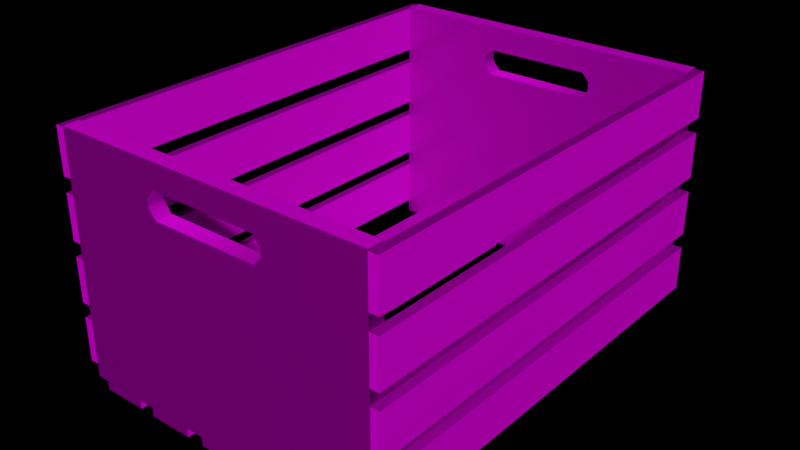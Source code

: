 # Source: Wooden_Crate_01.blend  (saved by Blender 2.92.15; exported with 4.5.12 LTS)
import bpy
from mathutils import Matrix  # noqa: F401  (used for matrix-valued properties, if any)

bpy.ops.wm.read_factory_settings(use_empty=True)
scene = bpy.context.scene
scene.name = 'Scene'

# ---- collections
col_collection = bpy.data.collections.new('Collection'); scene.collection.children.link(col_collection)

# ---- images (referenced by path relative to the original .blend; pixels are not part of the script)
import os
ASSET_DIR = os.environ.get("B2B_ASSET_DIR", "")  # directory of the original .blend (textures are referenced by path, not embedded)
HERE = os.path.dirname(os.path.abspath(__file__))  # packed textures are extracted next to this script under _unpacked/

def load_image(name, relpath, width, height, colorspace="sRGB"):
    """Load a texture the original file referenced (path relative to the .blend, or extracted next to this script)."""
    p = next((c for c in (os.path.join(HERE, relpath), os.path.join(ASSET_DIR, relpath)) if relpath and os.path.exists(c)), "")
    if p:
        img = bpy.data.images.load(p, check_existing=True)
        img.name = name
    else:  # same state as the original file: an image datablock whose file is absent (Cycles renders it pink)
        img = bpy.data.images.new(name, width, height)
        img.source = "FILE"
        img.filepath = "//" + (relpath or name)
    img.colorspace_settings.name = colorspace
    return img
img_diffuse_png = load_image('Diffuse.png', 'Diffuse.png', 1024, 1024, 'sRGB')
img_ao_png = load_image('AO.png', 'AO.png', 1024, 1024, 'Non-Color')
img_normal_png = load_image('Normal.png', 'Normal.png', 1024, 1024, 'Non-Color')
img_bake = load_image('Bake', 'Roughness.png', 1024, 1024, 'Non-Color')

# ---- materials (node trees are filled in below, after node groups)
mat_material_002 = bpy.data.materials.new('Material.002')
mat_material_002.use_transparent_shadow = False

# ---- node groups
ng_auto_smooth = bpy.data.node_groups.new('Auto Smooth', 'GeometryNodeTree')
_s = ng_auto_smooth.interface.new_socket(name='Geometry', in_out='OUTPUT', socket_type='NodeSocketGeometry')
_s = ng_auto_smooth.interface.new_socket(name='Geometry', in_out='INPUT', socket_type='NodeSocketGeometry')
_s = ng_auto_smooth.interface.new_socket(name='Angle', in_out='INPUT', socket_type='NodeSocketFloat')
_s.subtype = 'ANGLE'
_s.min_value = 0.0
_s.max_value = 3.142
ng_auto_smooth.is_modifier = True
_N = ng_auto_smooth.nodes; _L = ng_auto_smooth.links
n0 = _N.new('NodeGroupOutput'); n0.name = 'Group Output'; n0.location = (480, -100)
n1 = _N.new('NodeGroupInput'); n1.name = 'Group Input'; n1.location = (-420, -300)
n2 = _N.new('NodeGroupInput'); n2.name = 'Group Input.001'; n2.location = (-60, -100)
n3 = _N.new('GeometryNodeSetShadeSmooth'); n3.name = 'Set Shade Smooth'; n3.location = (120, -100)
n3.domain = 'EDGE'
n4 = _N.new('GeometryNodeSetShadeSmooth'); n4.name = 'Set Shade Smooth.001'; n4.location = (300, -100)
n5 = _N.new('GeometryNodeInputMeshEdgeAngle'); n5.name = 'Edge Angle'; n5.location = (-420, -220)
n6 = _N.new('GeometryNodeInputEdgeSmooth'); n6.name = 'Is Edge Smooth'; n6.location = (-60, -160)
n7 = _N.new('GeometryNodeInputShadeSmooth'); n7.name = 'Is Face Smooth'; n7.location = (-240, -340)
n8 = _N.new('FunctionNodeBooleanMath'); n8.name = 'Boolean Math'; n8.location = (-60, -220)
n9 = _N.new('FunctionNodeCompare'); n9.name = 'Compare'; n9.location = (-240, -180)
n9.operation = 'LESS_EQUAL'
_L.new(n5.outputs[0], n9.inputs[0])
_L.new(n4.outputs[0], n0.inputs[0])
_L.new(n1.outputs[1], n9.inputs[1])
_L.new(n9.outputs[0], n8.inputs[0])
_L.new(n7.outputs[0], n8.inputs[1])
_L.new(n2.outputs[0], n3.inputs[0])
_L.new(n6.outputs[0], n3.inputs[1])
_L.new(n3.outputs[0], n4.inputs[0])
_L.new(n8.outputs[0], n3.inputs[2])
n0.is_active_output = True

# ---- material node trees
mat_material_002.use_nodes = True; mat_material_002.node_tree.nodes.clear()
_N = mat_material_002.node_tree.nodes; _L = mat_material_002.node_tree.links
n0 = _N.new('ShaderNodeOutputMaterial'); n0.name = 'Material Output'; n0.location = (504, 300)
n1 = _N.new('ShaderNodeBsdfPrincipled'); n1.name = 'Principled BSDF'; n1.location = (214, 300)
n1.distribution = 'GGX'
n1.subsurface_method = 'BURLEY'
n1.inputs[3].default_value = 1.45
n1.inputs[27].default_value = (0.0, 0.0, 0.0, 1.0)
n1.inputs[28].default_value = 1.0
n2 = _N.new('ShaderNodeTexImage'); n2.name = 'Image Texture.001'; n2.location = (-642, 17)
n2.image = img_diffuse_png
n3 = _N.new('ShaderNodeTexImage'); n3.name = 'Image Texture'; n3.location = (-683, 266)
n3.image = img_ao_png
n4 = _N.new('ShaderNodeTexImage'); n4.name = 'Image Texture.002'; n4.location = (-363, -307)
n4.image = img_normal_png
n5 = _N.new('ShaderNodeNormalMap'); n5.name = 'Normal Map'; n5.location = (-16, -238)
n5.inputs[0].default_value = 0.4
n6 = _N.new('ShaderNodeTexImage'); n6.name = 'Image Texture.003'; n6.location = (-770, -289)
n6.image = img_bake
n7 = _N.new('ShaderNodeMix'); n7.name = 'Mix'; n7.location = (-161, 256)
n7.data_type = 'RGBA'
n7.blend_type = 'MULTIPLY'
_L.new(n1.outputs[0], n0.inputs[0])
_L.new(n2.outputs[0], n7.inputs[6])
_L.new(n4.outputs[0], n5.inputs[1])
_L.new(n6.outputs[0], n1.inputs[2])
_L.new(n5.outputs[0], n1.inputs[5])
_L.new(n7.outputs[2], n1.inputs[0])
_L.new(n3.outputs[0], n7.inputs[7])
n0.is_active_output = True

# ---- world
world_world = bpy.data.worlds.new('World'); scene.world = world_world
world_world.use_nodes = True; world_world.node_tree.nodes.clear()
_N = world_world.node_tree.nodes; _L = world_world.node_tree.links
n0 = _N.new('ShaderNodeOutputWorld'); n0.name = 'World Output'; n0.location = (300, 300)
n0.is_active_output = True
world_world.color = (0.05088, 0.05088, 0.05088)
world_world.use_sun_shadow = False
world_world.sun_shadow_jitter_overblur = 0.0

# ---- meshes
me_plane_005 = bpy.data.meshes.new('Plane.005')
me_plane_005.from_pydata([(0.6776, 0.9364, 1.03), (0.6776, 0.9364, 0.8416), (0.6776, -0.9364, 1.03), (0.6776, -0.9364, 0.8416), (0.7141, 0.9364, 0.8416), (0.7141, 0.9364, 1.03), (0.7141, -0.9364, 0.8416), (0.7141, -0.9364, 1.03), (0.6776, 0.9364, 0.7798), (0.6776, 0.9364, 0.5915), (0.6776, -0.9364, 0.7798), (0.6776, -0.9364, 0.5915), (0.7141, 0.9364, 0.5915), (0.7141, 0.9364, 0.7798), (0.7141, -0.9364, 0.5915), (0.7141, -0.9364, 0.7798), (0.6776, 0.9364, 0.5297), (0.6776, 0.9364, 0.3414), (0.6776, -0.9364, 0.5297), (0.6776, -0.9364, 0.3414), (0.7141, 0.9364, 0.3414), (0.7141, 0.9364, 0.5297), (0.7141, -0.9364, 0.3414), (0.7141, -0.9364, 0.5297), (0.6776, 0.9364, 0.2796), (0.6776, 0.9364, 0.09139), (0.6776, -0.9364, 0.2796), (0.6776, -0.9364, 0.09139), (0.7141, 0.9364, 0.09139), (0.7141, 0.9364, 0.2796), (0.7141, -0.9364, 0.09139), (0.7141, -0.9364, 0.2796), (0.6278, 0.9364, 0.03649), (0.4395, 0.9364, 0.03649), (0.6278, -0.9364, 0.03649), (0.4395, -0.9364, 0.03649), (0.4395, 0.9364, 0.0), (0.6278, 0.9364, 0.0), (0.4395, -0.9364, 0.0), (0.6278, -0.9364, 0.0), (0.3727, 0.9364, 0.03649), (0.1844, 0.9364, 0.03649), (0.3727, -0.9364, 0.03649), (0.1844, -0.9364, 0.03649), (0.1844, 0.9364, 0.0), (0.3727, 0.9364, 0.0), (0.1844, -0.9364, 0.0), (0.3727, -0.9364, 0.0), (-0.6624, 0.9364, 1.03), (-0.6624, 0.9364, 0.8416), (-0.6624, -0.9364, 1.03), (-0.6624, -0.9364, 0.8416), (-0.6989, 0.9364, 0.8416), (-0.6989, 0.9364, 1.03), (-0.6989, -0.9364, 0.8416), (-0.6989, -0.9364, 1.03), (-0.6624, 0.9364, 0.7798), (-0.6624, 0.9364, 0.5915), (-0.6624, -0.9364, 0.7798), (-0.6624, -0.9364, 0.5915), (-0.6989, 0.9364, 0.5915), (-0.6989, 0.9364, 0.7798), (-0.6989, -0.9364, 0.5915), (-0.6989, -0.9364, 0.7798), (-0.6624, 0.9364, 0.5297), (-0.6624, 0.9364, 0.3414), (-0.6624, -0.9364, 0.5297), (-0.6624, -0.9364, 0.3414), (-0.6989, 0.9364, 0.3414), (-0.6989, 0.9364, 0.5297), (-0.6989, -0.9364, 0.3414), (-0.6989, -0.9364, 0.5297), (-0.6624, 0.9364, 0.2796), (-0.6624, 0.9364, 0.09139), (-0.6624, -0.9364, 0.2796), (-0.6624, -0.9364, 0.09139), (-0.6989, 0.9364, 0.09139), (-0.6989, 0.9364, 0.2796), (-0.6989, -0.9364, 0.09139), (-0.6989, -0.9364, 0.2796), (-0.6126, 0.9364, 0.03649), (-0.4243, 0.9364, 0.03649), (-0.6126, -0.9364, 0.03649), (-0.4243, -0.9364, 0.03649), (-0.4243, 0.9364, 0.0), (-0.6126, 0.9364, 0.0), (-0.4243, -0.9364, 0.0), (-0.6126, -0.9364, 0.0), (-0.3575, 0.9364, 0.03649), (-0.1692, 0.9364, 0.03649), (-0.3575, -0.9364, 0.03649), (-0.1692, -0.9364, 0.03649), (-0.1692, 0.9364, 0.0), (-0.3575, 0.9364, 0.0), (-0.1692, -0.9364, 0.0), (-0.3575, -0.9364, 0.0), (0.09413, 0.9364, 0.03649), (-0.09413, 0.9364, 0.03649), (0.09413, -0.9364, 0.03649), (-0.09413, -0.9364, 0.03649), (-0.09413, 0.9364, 0.0), (0.09413, 0.9364, 0.0), (-0.09413, -0.9364, 0.0), (0.09413, -0.9364, 0.0), (-0.6624, 0.9364, 0.03649), (0.6776, 0.9364, 0.03649), (-0.6624, 0.9364, 1.036), (0.6776, 0.9364, 1.036), (-0.2157, 0.9364, 0.03649), (0.2309, 0.9364, 0.03649), (0.2309, 0.9364, 1.036), (-0.2157, 0.9364, 1.036), (-0.2465, 0.9364, 0.8627), (-0.2465, 0.9364, 0.8982), (0.2617, 0.9364, 0.8982), (0.2617, 0.9364, 0.8627), (-0.6624, 0.9364, 0.8272), (-0.6624, 0.9364, 0.9337), (0.6776, 0.9364, 0.9337), (0.6776, 0.9364, 0.8272), (-0.2157, 0.9364, 0.9337), (-0.2157, 0.9364, 0.8272), (0.2309, 0.9364, 0.8272), (0.2309, 0.9364, 0.9337), (-0.6624, 0.9364, 0.8982), (-0.6624, 0.9364, 0.8627), (0.6776, 0.9364, 0.8627), (0.6776, 0.9364, 0.8982), (-0.6624, 0.8715, 0.8982), (-0.2465, 0.8715, 0.8982), (0.2309, 0.8715, 0.03649), (0.6776, 0.8715, 0.03649), (0.6776, 0.8715, 0.8627), (0.6776, 0.8715, 0.8982), (-0.2157, 0.8715, 1.036), (-0.6624, 0.8715, 1.036), (-0.6624, 0.8715, 0.03649), (-0.2157, 0.8715, 0.03649), (0.6776, 0.8715, 1.036), (0.2309, 0.8715, 1.036), (-0.6624, 0.8715, 0.9337), (0.2617, 0.8715, 0.8627), (0.2617, 0.8715, 0.8982), (0.6776, 0.8715, 0.8272), (-0.2465, 0.8715, 0.8627), (0.2309, 0.8715, 0.8272), (-0.2157, 0.8715, 0.9337), (-0.6624, 0.8715, 0.8627), (0.2309, 0.8715, 0.9337), (-0.2157, 0.8715, 0.8272), (-0.6624, 0.8715, 0.8272), (0.6776, 0.8715, 0.9337), (-0.6624, -0.9364, 0.03649), (0.6776, -0.9364, 0.03649), (-0.6624, -0.9364, 1.036), (0.6776, -0.9364, 1.036), (-0.2157, -0.9364, 0.03649), (0.2309, -0.9364, 0.03649), (0.2309, -0.9364, 1.036), (-0.2157, -0.9364, 1.036), (-0.2465, -0.9364, 0.8627), (-0.2465, -0.9364, 0.8982), (0.2617, -0.9364, 0.8982), (0.2617, -0.9364, 0.8627), (-0.6624, -0.9364, 0.8272), (-0.6624, -0.9364, 0.9337), (0.6776, -0.9364, 0.9337), (0.6776, -0.9364, 0.8272), (-0.2157, -0.9364, 0.9337), (-0.2157, -0.9364, 0.8272), (0.2309, -0.9364, 0.8272), (0.2309, -0.9364, 0.9337), (-0.6624, -0.9364, 0.8982), (-0.6624, -0.9364, 0.8627), (0.6776, -0.9364, 0.8627), (0.6776, -0.9364, 0.8982), (-0.6624, -0.8715, 0.8982), (-0.2465, -0.8715, 0.8982), (0.2309, -0.8715, 0.03649), (0.6776, -0.8715, 0.03649), (0.6776, -0.8715, 0.8627), (0.6776, -0.8715, 0.8982), (-0.2157, -0.8715, 1.036), (-0.6624, -0.8715, 1.036), (-0.6624, -0.8715, 0.03649), (-0.2157, -0.8715, 0.03649), (0.6776, -0.8715, 1.036), (0.2309, -0.8715, 1.036), (-0.6624, -0.8715, 0.9337), (0.2617, -0.8715, 0.8627), (0.2617, -0.8715, 0.8982), (0.6776, -0.8715, 0.8272), (-0.2465, -0.8715, 0.8627), (0.2309, -0.8715, 0.8272), (-0.2157, -0.8715, 0.9337), (-0.6624, -0.8715, 0.8627), (0.2309, -0.8715, 0.9337), (-0.2157, -0.8715, 0.8272), (-0.6624, -0.8715, 0.8272), (0.6776, -0.8715, 0.9337)], [], [(1, 3, 2, 0), (4, 5, 7, 6), (0, 2, 7, 5), (1, 0, 5, 4), (3, 1, 4, 6), (2, 3, 6, 7), (9, 11, 10, 8), (12, 13, 15, 14), (8, 10, 15, 13), (9, 8, 13, 12), (11, 9, 12, 14), (10, 11, 14, 15), (17, 19, 18, 16), (20, 21, 23, 22), (16, 18, 23, 21), (17, 16, 21, 20), (19, 17, 20, 22), (18, 19, 22, 23), (25, 27, 26, 24), (28, 29, 31, 30), (24, 26, 31, 29), (25, 24, 29, 28), (27, 25, 28, 30), (26, 27, 30, 31), (33, 35, 34, 32), (36, 37, 39, 38), (32, 34, 39, 37), (33, 32, 37, 36), (35, 33, 36, 38), (34, 35, 38, 39), (41, 43, 42, 40), (44, 45, 47, 46), (40, 42, 47, 45), (41, 40, 45, 44), (43, 41, 44, 46), (42, 43, 46, 47), (49, 48, 50, 51), (52, 54, 55, 53), (48, 53, 55, 50), (49, 52, 53, 48), (51, 54, 52, 49), (50, 55, 54, 51), (57, 56, 58, 59), (60, 62, 63, 61), (56, 61, 63, 58), (57, 60, 61, 56), (59, 62, 60, 57), (58, 63, 62, 59), (65, 64, 66, 67), (68, 70, 71, 69), (64, 69, 71, 66), (65, 68, 69, 64), (67, 70, 68, 65), (66, 71, 70, 67), (73, 72, 74, 75), (76, 78, 79, 77), (72, 77, 79, 74), (73, 76, 77, 72), (75, 78, 76, 73), (74, 79, 78, 75), (81, 80, 82, 83), (84, 86, 87, 85), (80, 85, 87, 82), (81, 84, 85, 80), (83, 86, 84, 81), (82, 87, 86, 83), (89, 88, 90, 91), (92, 94, 95, 93), (88, 93, 95, 90), (89, 92, 93, 88), (91, 94, 92, 89), (90, 95, 94, 91), (97, 99, 98, 96), (100, 101, 103, 102), (96, 98, 103, 101), (97, 96, 101, 100), (99, 97, 100, 102), (98, 99, 102, 103), (109, 122, 119, 105), (123, 110, 107, 118), (108, 121, 122, 109), (118, 127, 114, 123), (117, 106, 111, 120), (120, 111, 110, 123), (112, 121, 116, 125), (126, 119, 122, 115), (104, 116, 121, 108), (127, 126, 115, 114), (120, 113, 124, 117), (113, 112, 125, 124), (130, 131, 143, 145), (148, 151, 138, 139), (137, 130, 145, 149), (151, 148, 142, 133), (140, 146, 134, 135), (146, 148, 139, 134), (144, 147, 150, 149), (132, 141, 145, 143), (136, 137, 149, 150), (133, 142, 141, 132), (146, 140, 128, 129), (129, 128, 147, 144), (115, 122, 145, 141), (107, 110, 139, 138), (113, 120, 146, 129), (106, 117, 140, 135), (110, 111, 134, 139), (125, 116, 150, 147), (117, 124, 128, 140), (109, 105, 131, 130), (124, 125, 147, 128), (114, 115, 141, 142), (127, 118, 151, 133), (126, 127, 133, 132), (123, 114, 142, 148), (118, 107, 138, 151), (111, 106, 135, 134), (120, 123, 148, 146), (119, 126, 132, 143), (104, 108, 137, 136), (121, 112, 144, 149), (105, 119, 143, 131), (112, 113, 129, 144), (116, 104, 136, 150), (108, 109, 130, 137), (122, 121, 149, 145), (157, 153, 167, 170), (171, 166, 155, 158), (156, 157, 170, 169), (166, 171, 162, 175), (165, 168, 159, 154), (168, 171, 158, 159), (160, 173, 164, 169), (174, 163, 170, 167), (152, 156, 169, 164), (175, 162, 163, 174), (168, 165, 172, 161), (161, 172, 173, 160), (178, 193, 191, 179), (196, 187, 186, 199), (185, 197, 193, 178), (199, 181, 190, 196), (188, 183, 182, 194), (194, 182, 187, 196), (192, 197, 198, 195), (180, 191, 193, 189), (184, 198, 197, 185), (181, 180, 189, 190), (194, 177, 176, 188), (177, 192, 195, 176), (163, 189, 193, 170), (155, 186, 187, 158), (161, 177, 194, 168), (154, 183, 188, 165), (158, 187, 182, 159), (173, 195, 198, 164), (165, 188, 176, 172), (157, 178, 179, 153), (172, 176, 195, 173), (162, 190, 189, 163), (175, 181, 199, 166), (174, 180, 181, 175), (171, 196, 190, 162), (166, 199, 186, 155), (159, 182, 183, 154), (168, 194, 196, 171), (167, 191, 180, 174), (152, 184, 185, 156), (169, 197, 192, 160), (153, 179, 191, 167), (160, 192, 177, 161), (164, 198, 184, 152), (156, 185, 178, 157), (170, 193, 197, 169)])
me_plane_005.polygons.foreach_set('use_smooth', [True] * 174)
_uv = me_plane_005.uv_layers.new(name='UVMap.001')
_uv.uv.foreach_set('vector', [0.7253, 0.6663, 0.7253, 0.3416, 0.758, 0.3416, 0.758, 0.6663, 0.1697, 0.8175, 0.1371, 0.8175, 0.1371, 0.4927, 0.1697, 0.4927, 0.8193, 0.00559, 0.8193, 0.3304, 0.813, 0.3304, 0.813, 0.00559, 0.6878, 0.6775, 0.6878, 0.7102, 0.6815, 0.7102, 0.6815, 0.6775, 0.2778, 0.8175, 0.2778, 0.4927, 0.2841, 0.4927, 0.2841, 0.8175, 0.734, 0.7102, 0.734, 0.6775, 0.7404, 0.6775, 0.7404, 0.7102, 0.55, 0.6663, 0.55, 0.3416, 0.5827, 0.3416, 0.5827, 0.6663, 0.8018, 0.6663, 0.7692, 0.6663, 0.7692, 0.3416, 0.8018, 0.3416, 0.8368, 0.00559, 0.8368, 0.3304, 0.8305, 0.3304, 0.8305, 0.00559, 0.7754, 0.6775, 0.7754, 0.7102, 0.7691, 0.7102, 0.7691, 0.6775, 0.8655, 0.3304, 0.8655, 0.00559, 0.8719, 0.00559, 0.8719, 0.3304, 0.7139, 0.7978, 0.7139, 0.7652, 0.7202, 0.7652, 0.7202, 0.7978, 0.6377, 0.6663, 0.6377, 0.3416, 0.6703, 0.3416, 0.6703, 0.6663, 0.03824, 0.8175, 0.00559, 0.8175, 0.00559, 0.4927, 0.03824, 0.4927, 0.3367, 0.4927, 0.3367, 0.8175, 0.3303, 0.8175, 0.3303, 0.4927, 0.7579, 0.7213, 0.7579, 0.754, 0.7515, 0.754, 0.7515, 0.7213, 0.883, 0.3304, 0.883, 0.00559, 0.8894, 0.00559, 0.8894, 0.3304, 0.7489, 0.7978, 0.7489, 0.7652, 0.7553, 0.7652, 0.7553, 0.7978, 0.04942, 0.8175, 0.04942, 0.4927, 0.08207, 0.4927, 0.08207, 0.8175, 0.2666, 0.8175, 0.234, 0.8175, 0.234, 0.4927, 0.2666, 0.4927, 0.8719, 0.3416, 0.8719, 0.6663, 0.8655, 0.6663, 0.8655, 0.3416, 0.7229, 0.6775, 0.7229, 0.7102, 0.7165, 0.7102, 0.7165, 0.6775, 0.2953, 0.8175, 0.2953, 0.4927, 0.3016, 0.4927, 0.3016, 0.8175, 0.6614, 0.754, 0.6614, 0.7213, 0.6677, 0.7213, 0.6677, 0.754, 0.5389, 0.3416, 0.5389, 0.6663, 0.5062, 0.6663, 0.5062, 0.3416, 0.5062, 0.00559, 0.5389, 0.00559, 0.5389, 0.3304, 0.5062, 0.3304, 0.9881, 0.3304, 0.9881, 0.00559, 0.9944, 0.00559, 0.9944, 0.3304, 0.6789, 0.754, 0.6789, 0.7213, 0.6852, 0.7213, 0.6852, 0.754, 0.9706, 0.3304, 0.9706, 0.00559, 0.9769, 0.00559, 0.9769, 0.3304, 0.6789, 0.7978, 0.6789, 0.7652, 0.6852, 0.7652, 0.6852, 0.7978, 0.6265, 0.00559, 0.6265, 0.3304, 0.5939, 0.3304, 0.5939, 0.00559, 0.4624, 0.00559, 0.495, 0.00559, 0.495, 0.3304, 0.4624, 0.3304, 0.9531, 0.6663, 0.9531, 0.3416, 0.9594, 0.3416, 0.9594, 0.6663, 0.7165, 0.754, 0.7165, 0.7213, 0.7229, 0.7213, 0.7229, 0.754, 0.9356, 0.6663, 0.9356, 0.3416, 0.9419, 0.3416, 0.9419, 0.6663, 0.6614, 0.7978, 0.6614, 0.7652, 0.6677, 0.7652, 0.6677, 0.7978, 0.2228, 0.8175, 0.1902, 0.8175, 0.1902, 0.4927, 0.2228, 0.4927, 0.7253, 0.3304, 0.7253, 0.00559, 0.758, 0.00559, 0.758, 0.3304, 0.8305, 0.3416, 0.8368, 0.3416, 0.8368, 0.6663, 0.8305, 0.6663, 0.699, 0.6775, 0.7054, 0.6775, 0.7054, 0.7102, 0.699, 0.7102, 0.8543, 0.6663, 0.848, 0.6663, 0.848, 0.3416, 0.8543, 0.3416, 0.6502, 0.7102, 0.6439, 0.7102, 0.6439, 0.6775, 0.6502, 0.6775, 0.7142, 0.6663, 0.6815, 0.6663, 0.6815, 0.3416, 0.7142, 0.3416, 0.5939, 0.6663, 0.5939, 0.3416, 0.6265, 0.3416, 0.6265, 0.6663, 0.883, 0.3416, 0.8894, 0.3416, 0.8894, 0.6663, 0.883, 0.6663, 0.7866, 0.6775, 0.7929, 0.6775, 0.7929, 0.7102, 0.7866, 0.7102, 0.8543, 0.3304, 0.848, 0.3304, 0.848, 0.00559, 0.8543, 0.00559, 0.7728, 0.7978, 0.7664, 0.7978, 0.7664, 0.7652, 0.7728, 0.7652, 0.7142, 0.3304, 0.6815, 0.3304, 0.6815, 0.00559, 0.7142, 0.00559, 0.6377, 0.3304, 0.6377, 0.00559, 0.6703, 0.00559, 0.6703, 0.3304, 0.3478, 0.4927, 0.3542, 0.4927, 0.3542, 0.8175, 0.3478, 0.8175, 0.7691, 0.7213, 0.7754, 0.7213, 0.7754, 0.754, 0.7691, 0.754, 0.3192, 0.8175, 0.3128, 0.8175, 0.3128, 0.4927, 0.3192, 0.4927, 0.6502, 0.7978, 0.6439, 0.7978, 0.6439, 0.7652, 0.6502, 0.7652, 0.1259, 0.8175, 0.09325, 0.8175, 0.09325, 0.4927, 0.1259, 0.4927, 0.7692, 0.3304, 0.7692, 0.00559, 0.8018, 0.00559, 0.8018, 0.3304, 0.9005, 0.00559, 0.9069, 0.00559, 0.9069, 0.3304, 0.9005, 0.3304, 0.6614, 0.6775, 0.6677, 0.6775, 0.6677, 0.7102, 0.6614, 0.7102, 0.8193, 0.6663, 0.813, 0.6663, 0.813, 0.3416, 0.8193, 0.3416, 0.6502, 0.754, 0.6439, 0.754, 0.6439, 0.7213, 0.6502, 0.7213, 0.55, 0.00559, 0.5827, 0.00559, 0.5827, 0.3304, 0.55, 0.3304, 0.495, 0.3416, 0.495, 0.6663, 0.4624, 0.6663, 0.4624, 0.3416, 0.918, 0.3416, 0.9244, 0.3416, 0.9244, 0.6663, 0.918, 0.6663, 0.7515, 0.6775, 0.7579, 0.6775, 0.7579, 0.7102, 0.7515, 0.7102, 0.918, 0.00559, 0.9244, 0.00559, 0.9244, 0.3304, 0.918, 0.3304, 0.7866, 0.7213, 0.7929, 0.7213, 0.7929, 0.754, 0.7866, 0.754, 0.4185, 0.00559, 0.4512, 0.00559, 0.4512, 0.3304, 0.4185, 0.3304, 0.4074, 0.3416, 0.4074, 0.6663, 0.3747, 0.6663, 0.3747, 0.3416, 0.9706, 0.3416, 0.9769, 0.3416, 0.9769, 0.6663, 0.9706, 0.6663, 0.734, 0.7213, 0.7404, 0.7213, 0.7404, 0.754, 0.734, 0.754, 0.9005, 0.3416, 0.9069, 0.3416, 0.9069, 0.6663, 0.9005, 0.6663, 0.6964, 0.7652, 0.7027, 0.7652, 0.7027, 0.7978, 0.6964, 0.7978, 0.4512, 0.3416, 0.4512, 0.6663, 0.4185, 0.6663, 0.4185, 0.3416, 0.3747, 0.00559, 0.4074, 0.00559, 0.4074, 0.3304, 0.3747, 0.3304, 0.9356, 0.3304, 0.9356, 0.00559, 0.9419, 0.00559, 0.9419, 0.3304, 0.6964, 0.754, 0.6964, 0.7213, 0.7027, 0.7213, 0.7027, 0.754, 0.9531, 0.3304, 0.9531, 0.00559, 0.9594, 0.00559, 0.9594, 0.3304, 0.7314, 0.7978, 0.7314, 0.7652, 0.7378, 0.7652, 0.7378, 0.7978, 0.3635, 0.3266, 0.2264, 0.3266, 0.2264, 0.2491, 0.3635, 0.2491, 0.208, 0.3266, 0.1902, 0.3266, 0.1902, 0.2491, 0.208, 0.2491, 0.3635, 0.4041, 0.2264, 0.4041, 0.2264, 0.3266, 0.3635, 0.3266, 0.208, 0.2491, 0.2141, 0.2491, 0.2141, 0.3213, 0.208, 0.3266, 0.208, 0.4815, 0.1902, 0.4815, 0.1902, 0.4041, 0.208, 0.4041, 0.208, 0.4041, 0.1902, 0.4041, 0.1902, 0.3266, 0.208, 0.3266, 0.2203, 0.4094, 0.2264, 0.4041, 0.2264, 0.4815, 0.2203, 0.4815, 0.2203, 0.2491, 0.2264, 0.2491, 0.2264, 0.3266, 0.2203, 0.3213, 0.3635, 0.4815, 0.2264, 0.4815, 0.2264, 0.4041, 0.3635, 0.4041, 0.2141, 0.2491, 0.2203, 0.2491, 0.2203, 0.3213, 0.2141, 0.3213, 0.208, 0.4041, 0.2141, 0.4094, 0.2141, 0.4815, 0.208, 0.4815, 0.2141, 0.4094, 0.2203, 0.4094, 0.2203, 0.4815, 0.2141, 0.4815, 0.179, 0.4041, 0.179, 0.4815, 0.04186, 0.4815, 0.04186, 0.4041, 0.02339, 0.4041, 0.02339, 0.4815, 0.00559, 0.4815, 0.00559, 0.4041, 0.179, 0.3266, 0.179, 0.4041, 0.04186, 0.4041, 0.04186, 0.3266, 0.02339, 0.4815, 0.02339, 0.4041, 0.02954, 0.4094, 0.02954, 0.4815, 0.02339, 0.2491, 0.02339, 0.3266, 0.00559, 0.3266, 0.00559, 0.2491, 0.02339, 0.3266, 0.02339, 0.4041, 0.00559, 0.4041, 0.00559, 0.3266, 0.0357, 0.3213, 0.0357, 0.2491, 0.04186, 0.2491, 0.04186, 0.3266, 0.0357, 0.4815, 0.0357, 0.4094, 0.04186, 0.4041, 0.04186, 0.4815, 0.179, 0.2491, 0.179, 0.3266, 0.04186, 0.3266, 0.04186, 0.2491, 0.02954, 0.4815, 0.02954, 0.4094, 0.0357, 0.4094, 0.0357, 0.4815, 0.02339, 0.3266, 0.02339, 0.2491, 0.02954, 0.2491, 0.02954, 0.3213, 0.02954, 0.3213, 0.02954, 0.2491, 0.0357, 0.2491, 0.0357, 0.3213, 0.5766, 0.7723, 0.5766, 0.7661, 0.5878, 0.7661, 0.5878, 0.7723, 0.4533, 0.6775, 0.4533, 0.755, 0.442, 0.755, 0.442, 0.6775, 0.6103, 0.7785, 0.6103, 0.7846, 0.599, 0.7846, 0.599, 0.7785, 0.4869, 0.8509, 0.4869, 0.8331, 0.4981, 0.8331, 0.4981, 0.8509, 0.4533, 0.755, 0.4533, 0.8324, 0.442, 0.8324, 0.442, 0.755, 0.4869, 0.8208, 0.4869, 0.8146, 0.4981, 0.8146, 0.4981, 0.8208, 0.4869, 0.8331, 0.4869, 0.8269, 0.4981, 0.8269, 0.4981, 0.8331, 0.386, 0.8324, 0.386, 0.9099, 0.3747, 0.9099, 0.3747, 0.8324, 0.4869, 0.8269, 0.4869, 0.8208, 0.4981, 0.8208, 0.4981, 0.8269, 0.5766, 0.7785, 0.5766, 0.7723, 0.5878, 0.7723, 0.5878, 0.7785, 0.543, 0.8269, 0.543, 0.8331, 0.5317, 0.8331, 0.5317, 0.8269, 0.543, 0.8208, 0.543, 0.8269, 0.5317, 0.8269, 0.5317, 0.8208, 0.5766, 0.7846, 0.5766, 0.7785, 0.5878, 0.7785, 0.5878, 0.7846, 0.543, 0.8331, 0.543, 0.8509, 0.5317, 0.8509, 0.5317, 0.8331, 0.4533, 0.8324, 0.4533, 0.9099, 0.442, 0.9099, 0.442, 0.8324, 0.5542, 0.755, 0.5542, 0.6775, 0.5654, 0.6775, 0.5654, 0.755, 0.543, 0.8146, 0.543, 0.8208, 0.5317, 0.8208, 0.5317, 0.8146, 0.386, 0.6775, 0.386, 0.755, 0.3747, 0.755, 0.3747, 0.6775, 0.6103, 0.7661, 0.6103, 0.7723, 0.599, 0.7723, 0.599, 0.7661, 0.543, 0.6775, 0.543, 0.8146, 0.5317, 0.8146, 0.5317, 0.6775, 0.6103, 0.7723, 0.6103, 0.7785, 0.599, 0.7785, 0.599, 0.7723, 0.4869, 0.8146, 0.4869, 0.6775, 0.4981, 0.6775, 0.4981, 0.8146, 0.386, 0.755, 0.386, 0.8324, 0.3747, 0.8324, 0.3747, 0.755, 0.599, 0.755, 0.599, 0.6775, 0.6103, 0.6775, 0.6103, 0.755, 0.3635, 0.1605, 0.3635, 0.238, 0.2264, 0.238, 0.2264, 0.1605, 0.208, 0.1605, 0.208, 0.238, 0.1902, 0.238, 0.1902, 0.1605, 0.3635, 0.08305, 0.3635, 0.1605, 0.2264, 0.1605, 0.2264, 0.08305, 0.208, 0.238, 0.208, 0.1605, 0.2141, 0.1658, 0.2141, 0.238, 0.208, 0.00559, 0.208, 0.08305, 0.1902, 0.08305, 0.1902, 0.00559, 0.208, 0.08305, 0.208, 0.1605, 0.1902, 0.1605, 0.1902, 0.08305, 0.2203, 0.07771, 0.2203, 0.00559, 0.2264, 0.00559, 0.2264, 0.08305, 0.2203, 0.238, 0.2203, 0.1658, 0.2264, 0.1605, 0.2264, 0.238, 0.3635, 0.00559, 0.3635, 0.08305, 0.2264, 0.08305, 0.2264, 0.00559, 0.2141, 0.238, 0.2141, 0.1658, 0.2203, 0.1658, 0.2203, 0.238, 0.208, 0.08305, 0.208, 0.00559, 0.2141, 0.00559, 0.2141, 0.07771, 0.2141, 0.07771, 0.2141, 0.00559, 0.2203, 0.00559, 0.2203, 0.07771, 0.179, 0.08305, 0.04186, 0.08305, 0.04186, 0.00559, 0.179, 0.00559, 0.02339, 0.08305, 0.00559, 0.08305, 0.00559, 0.00559, 0.02339, 0.00559, 0.179, 0.1605, 0.04186, 0.1605, 0.04186, 0.08305, 0.179, 0.08305, 0.02339, 0.00559, 0.02954, 0.00559, 0.02954, 0.07771, 0.02339, 0.08305, 0.02339, 0.238, 0.00559, 0.238, 0.00559, 0.1605, 0.02339, 0.1605, 0.02339, 0.1605, 0.00559, 0.1605, 0.00559, 0.08305, 0.02339, 0.08305, 0.0357, 0.1658, 0.04186, 0.1605, 0.04186, 0.238, 0.0357, 0.238, 0.0357, 0.00559, 0.04186, 0.00559, 0.04186, 0.08305, 0.0357, 0.07771, 0.179, 0.238, 0.04186, 0.238, 0.04186, 0.1605, 0.179, 0.1605, 0.02954, 0.00559, 0.0357, 0.00559, 0.0357, 0.07771, 0.02954, 0.07771, 0.02339, 0.1605, 0.02954, 0.1658, 0.02954, 0.238, 0.02339, 0.238, 0.02954, 0.1658, 0.0357, 0.1658, 0.0357, 0.238, 0.02954, 0.238, 0.5654, 0.7723, 0.5542, 0.7723, 0.5542, 0.7661, 0.5654, 0.7661, 0.4196, 0.6775, 0.4308, 0.6775, 0.4308, 0.755, 0.4196, 0.755, 0.6215, 0.7785, 0.6327, 0.7785, 0.6327, 0.7846, 0.6215, 0.7846, 0.5206, 0.8509, 0.5093, 0.8509, 0.5093, 0.8331, 0.5206, 0.8331, 0.4196, 0.755, 0.4308, 0.755, 0.4308, 0.8324, 0.4196, 0.8324, 0.5206, 0.8208, 0.5093, 0.8208, 0.5093, 0.8146, 0.5206, 0.8146, 0.5206, 0.8331, 0.5093, 0.8331, 0.5093, 0.8269, 0.5206, 0.8269, 0.3972, 0.8324, 0.4084, 0.8324, 0.4084, 0.9099, 0.3972, 0.9099, 0.5206, 0.8269, 0.5093, 0.8269, 0.5093, 0.8208, 0.5206, 0.8208, 0.5654, 0.7785, 0.5542, 0.7785, 0.5542, 0.7723, 0.5654, 0.7723, 0.4644, 0.8269, 0.4757, 0.8269, 0.4757, 0.8331, 0.4644, 0.8331, 0.4644, 0.8208, 0.4757, 0.8208, 0.4757, 0.8269, 0.4644, 0.8269, 0.5654, 0.7846, 0.5542, 0.7846, 0.5542, 0.7785, 0.5654, 0.7785, 0.4644, 0.8331, 0.4757, 0.8331, 0.4757, 0.8509, 0.4644, 0.8509, 0.4196, 0.8324, 0.4308, 0.8324, 0.4308, 0.9099, 0.4196, 0.9099, 0.5878, 0.755, 0.5766, 0.755, 0.5766, 0.6775, 0.5878, 0.6775, 0.4644, 0.8146, 0.4757, 0.8146, 0.4757, 0.8208, 0.4644, 0.8208, 0.3972, 0.6775, 0.4084, 0.6775, 0.4084, 0.755, 0.3972, 0.755, 0.6215, 0.7661, 0.6327, 0.7661, 0.6327, 0.7723, 0.6215, 0.7723, 0.4644, 0.6775, 0.4757, 0.6775, 0.4757, 0.8146, 0.4644, 0.8146, 0.6215, 0.7723, 0.6327, 0.7723, 0.6327, 0.7785, 0.6215, 0.7785, 0.5206, 0.8146, 0.5093, 0.8146, 0.5093, 0.6775, 0.5206, 0.6775, 0.3972, 0.755, 0.4084, 0.755, 0.4084, 0.8324, 0.3972, 0.8324, 0.6327, 0.755, 0.6215, 0.755, 0.6215, 0.6775, 0.6327, 0.6775])
me_plane_005.materials.append(mat_material_002)
me_plane_005.use_remesh_fix_poles = True
me_plane_005.use_remesh_preserve_attributes = False
me_plane_005.use_mirror_vertex_groups = False
me_plane_005.update()

# ---- objects
ob_plane_003 = bpy.data.objects.new('Plane.003', me_plane_005)

# ---- transforms, parenting, visibility, modifiers, constraints
ob_plane_003.location = (0.0, 0.0, 0.0)
ob_plane_003.lineart.crease_threshold = 0.0
_m = ob_plane_003.modifiers.new('Auto Smooth', 'NODES')
_m.node_group = ng_auto_smooth
_gi = [s.identifier for s in ng_auto_smooth.interface.items_tree if s.item_type == 'SOCKET' and s.in_out == 'INPUT']
_m[_gi[1]] = 1.279  # Angle

# ---- collection membership
col_collection.objects.link(ob_plane_003)

# ---- scene / render settings (as saved in the file)
scene.frame_start = 1; scene.frame_end = 250; scene.frame_set(1)
scene.render.engine = 'BLENDER_EEVEE_NEXT'
scene.render.image_settings.color_depth = '16'
scene.render.image_settings.compression = 50
scene.cycles.use_denoising = False
scene.cycles.samples = 128
scene.cycles.sampling_pattern = 'TABULATED_SOBOL'
scene.cycles.use_adaptive_sampling = False
scene.cycles.use_light_tree = False
scene.eevee.taa_render_samples = 256
scene.eevee.use_gtao = True
scene.eevee.use_raytracing = True
scene.view_settings.view_transform = 'Filmic'
bpy.context.view_layer.update()

# ---- added for rendering (the .blend has no active camera and no usable light): camera, sun
cam_auto = bpy.data.cameras.new('AutoCamera')
cam_auto.lens = 50.0
cam_auto.sensor_width = 36.0
cam_auto.clip_end = 1000.0
ob_auto_camera = bpy.data.objects.new('AutoCamera', cam_auto)
scene.collection.objects.link(ob_auto_camera)
ob_auto_camera.location = (2.38048, -2.84745, 2.41644)
ob_auto_camera.rotation_euler = (1.09748, -7.21219e-08, 0.694738)
scene.camera = ob_auto_camera
light_auto_sun = bpy.data.lights.new('AutoSun', 'SUN')
light_auto_sun.energy = 3.0
light_auto_sun.angle = 0.0523599
ob_auto_sun = bpy.data.objects.new('AutoSun', light_auto_sun)
scene.collection.objects.link(ob_auto_sun)
ob_auto_sun.rotation_euler = (0.872665, 0.174533, 0.523599)
bpy.context.view_layer.update()
